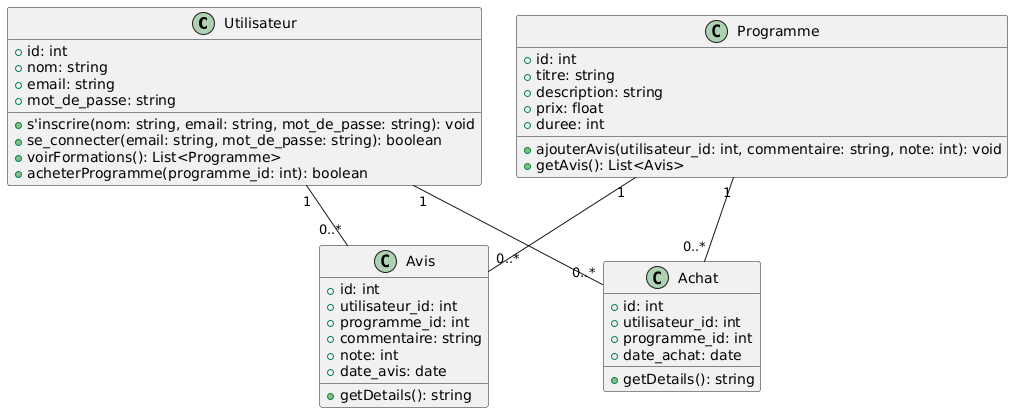

The diagram above was rendered by PlantUML. Its source (embedded in the PNG):
@startuml
class Utilisateur {
    +id: int
    +nom: string
    +email: string
    +mot_de_passe: string
    +s'inscrire(nom: string, email: string, mot_de_passe: string): void
    +se_connecter(email: string, mot_de_passe: string): boolean
    +voirFormations(): List<Programme>
    +acheterProgramme(programme_id: int): boolean
}

class Programme {
    +id: int
    +titre: string
    +description: string
    +prix: float
    +duree: int
    +ajouterAvis(utilisateur_id: int, commentaire: string, note: int): void
    +getAvis(): List<Avis>
}

class Avis {
    +id: int
    +utilisateur_id: int
    +programme_id: int
    +commentaire: string
    +note: int
    +date_avis: date
    +getDetails(): string
}

class Achat {
    +id: int
    +utilisateur_id: int
    +programme_id: int
    +date_achat: date
    +getDetails(): string
}

Utilisateur "1" -- "0..*" Avis
Programme "1" -- "0..*" Avis
Utilisateur "1" -- "0..*" Achat
Programme "1" -- "0..*" Achat
@enduml